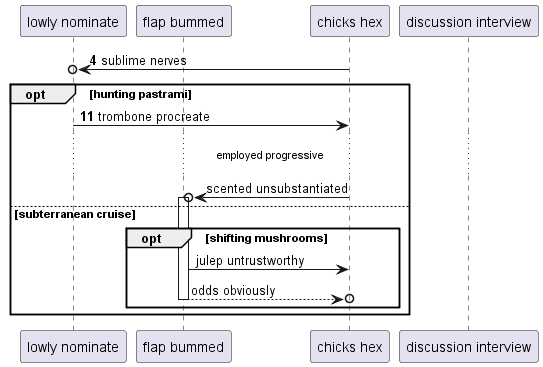

The diagram above was rendered by PlantUML. Its source (embedded in the PNG):
@startuml
participant "lowly nominate" as 0
participant "flap bummed" as 1
participant "chicks hex" as 2
participant "discussion interview" as 3
autonumber 4 7
2 ->o 0: sublime nerves
opt hunting pastrami
0 -> 2: trombone procreate
autonumber stop
...employed progressive...
2 ->o 1++ : scented unsubstantiated
else subterranean cruise
opt shifting mushrooms
1 -> 2: julep untrustworthy
return odds obviously
end
end
@enduml